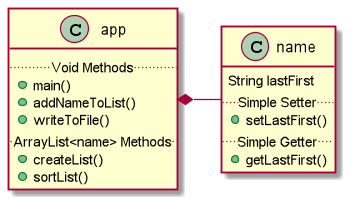

The diagram above was rendered by PlantUML. Its source (embedded in the PNG):
@startuml
'https://plantuml.com/class-diagram

class app {
..Void Methods..
+main()
+addNameToList()
+writeToFile()
..ArrayList<name> Methods..
+createList()
+sortList()
}

class name {
String lastFirst
..Simple Setter..
+ setLastFirst()
..Simple Getter..
+ getLastFirst()
}

app *- name

@enduml